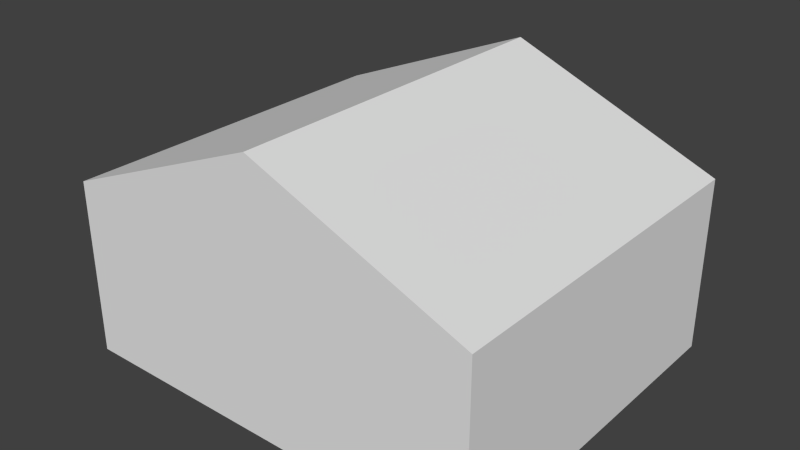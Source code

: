 # Source: house5.blend  (saved by Blender 2.71.0; exported with 4.5.12 LTS)
import bpy
from mathutils import Matrix  # noqa: F401  (used for matrix-valued properties, if any)

bpy.ops.wm.read_factory_settings(use_empty=True)
scene = bpy.context.scene
scene.name = 'Scene'

# ---- collections
col_collection_1 = bpy.data.collections.new('Collection 1'); scene.collection.children.link(col_collection_1)

# ---- materials (node trees are filled in below, after node groups)
mat_material = bpy.data.materials.new('Material')
mat_material.alpha_threshold = 0.0
mat_material.use_transparent_shadow = False
mat_material.roughness = 0.5
mat_material.line_color = (0.0, 0.0, 0.0, 1.0)

# ---- material node trees

# ---- world
world_world = bpy.data.worlds.new('World'); scene.world = world_world
world_world.color = (0.05088, 0.05088, 0.05088)
world_world.use_sun_shadow = False
world_world.sun_shadow_jitter_overblur = 0.0
world_world.cycles.sampling_method = 'MANUAL'
world_world.cycles.sample_map_resolution = 256

# ---- meshes
me_cube = bpy.data.meshes.new('Cube')
me_cube.from_pydata([(0.8883, 0.8883, -0.8438), (0.8883, -0.8883, -0.8438), (-0.8883, -0.8883, -0.8438), (-0.8883, 0.8883, -0.8438), (0.8883, 0.8883, 0.9327), (0.8883, -0.8883, 0.9327), (-0.8883, -0.8883, 0.9327), (-0.8883, 0.8883, 0.9327), (2.368e-07, 0.8883, 1.811), (-4.515e-07, -0.8883, 1.811)], [], [(0, 1, 2, 3), (0, 4, 5, 1), (1, 5, 6, 2), (2, 6, 7, 3), (4, 0, 3, 7), (7, 6, 9, 8), (4, 7, 8), (5, 4, 8, 9), (6, 5, 9)])
me_cube.materials.append(mat_material)
me_cube.use_remesh_preserve_volume = False
me_cube.use_remesh_preserve_attributes = False
me_cube.use_mirror_vertex_groups = False
me_cube.update()

# ---- objects
ob_cube = bpy.data.objects.new('Cube', me_cube)

# ---- transforms, parenting, visibility, modifiers, constraints
ob_cube.location = (0.0, 0.0, 0.0)
ob_cube.scale = (1.464, 1.241, 0.605)
ob_cube.lock_rotations_4d = False
ob_cube.empty_display_type = 'ARROWS'
ob_cube.lineart.crease_threshold = 0.0

# ---- collection membership
col_collection_1.objects.link(ob_cube)

# ---- scene / render settings (as saved in the file)
scene.frame_start = 1; scene.frame_end = 250; scene.frame_set(1)
scene.render.engine = 'BLENDER_EEVEE_NEXT'
scene.render.resolution_percentage = 50
scene.render.dither_intensity = 0.0
scene.cycles.use_denoising = False
scene.cycles.samples = 10
scene.cycles.sampling_pattern = 'TABULATED_SOBOL'
scene.cycles.light_sampling_threshold = 0.0
scene.cycles.use_adaptive_sampling = False
scene.cycles.use_light_tree = False
scene.cycles.blur_glossy = 0.0
scene.cycles.volume_bounces = 1
scene.cycles.pixel_filter_type = 'GAUSSIAN'
scene.cycles.sample_clamp_indirect = 0.0
scene.view_settings.view_transform = 'Standard'
bpy.context.view_layer.update()

# ---- added for rendering (the .blend has no active camera and no usable light): camera, sun
cam_auto = bpy.data.cameras.new('AutoCamera')
cam_auto.lens = 50.0
cam_auto.sensor_width = 36.0
cam_auto.clip_end = 1000.0
ob_auto_camera = bpy.data.objects.new('AutoCamera', cam_auto)
scene.collection.objects.link(ob_auto_camera)
ob_auto_camera.location = (3.48653, -4.18383, 3.08183)
ob_auto_camera.rotation_euler = (1.09748, -7.21219e-08, 0.694738)
scene.camera = ob_auto_camera
light_auto_sun = bpy.data.lights.new('AutoSun', 'SUN')
light_auto_sun.energy = 3.0
light_auto_sun.angle = 0.0523599
ob_auto_sun = bpy.data.objects.new('AutoSun', light_auto_sun)
scene.collection.objects.link(ob_auto_sun)
ob_auto_sun.rotation_euler = (0.872665, 0.174533, 0.523599)
bpy.context.view_layer.update()
